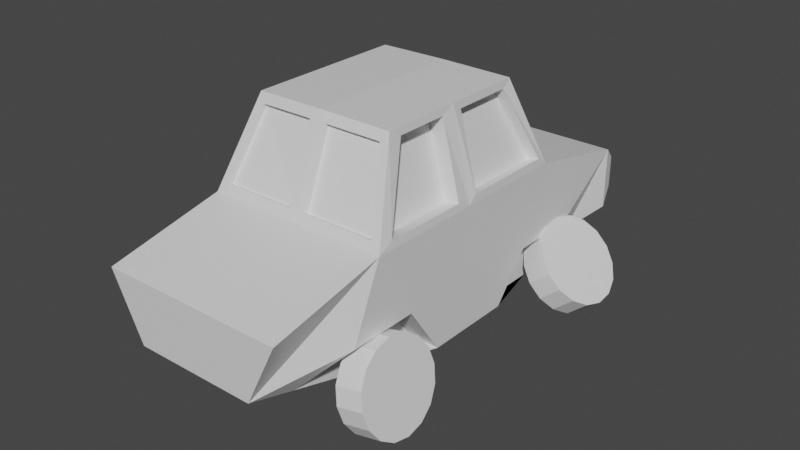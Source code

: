 # Source: Car.blend  (saved by Blender 2.82.7; exported with 4.5.12 LTS)
import bpy
from mathutils import Matrix  # noqa: F401  (used for matrix-valued properties, if any)

bpy.ops.wm.read_factory_settings(use_empty=True)
scene = bpy.context.scene
scene.name = 'Scene'

# ---- collections
col_collection = bpy.data.collections.new('Collection'); scene.collection.children.link(col_collection)

# ---- materials (node trees are filled in below, after node groups)
mat_material = bpy.data.materials.new('Material')
mat_material.alpha_threshold = 0.0
mat_material.use_transparent_shadow = False
mat_material.line_color = (0.0, 0.0, 0.0, 1.0)

# ---- material node trees
mat_material.use_nodes = True; mat_material.node_tree.nodes.clear()
_N = mat_material.node_tree.nodes; _L = mat_material.node_tree.links
n0 = _N.new('ShaderNodeOutputMaterial'); n0.name = 'Material Output'; n0.location = (300, 300)
n1 = _N.new('ShaderNodeBsdfPrincipled'); n1.name = 'Principled BSDF'; n1.location = (10, 300)
n1.distribution = 'GGX'
n1.subsurface_method = 'BURLEY'
n1.inputs[2].default_value = 0.4
n1.inputs[3].default_value = 1.45
n1.inputs[27].default_value = (0.0, 0.0, 0.0, 1.0)
n1.inputs[28].default_value = 1.0
_L.new(n1.outputs[0], n0.inputs[0])
n0.is_active_output = True

# ---- world
world_world = bpy.data.worlds.new('World'); scene.world = world_world
world_world.use_nodes = True; world_world.node_tree.nodes.clear()
_N = world_world.node_tree.nodes; _L = world_world.node_tree.links
n0 = _N.new('ShaderNodeOutputWorld'); n0.name = 'World Output'; n0.location = (300, 300)
n1 = _N.new('ShaderNodeBackground'); n1.name = 'Background'; n1.location = (10, 300)
n1.inputs[0].default_value = (0.05088, 0.05088, 0.05088, 1.0)
_L.new(n1.outputs[0], n0.inputs[0])
n0.is_active_output = True
world_world.color = (0.05088, 0.05088, 0.05088)
world_world.use_sun_shadow = False
world_world.sun_shadow_jitter_overblur = 0.0

# ---- meshes
me_cube = bpy.data.meshes.new('Cube')
me_cube.from_pydata([(1.519, 1.0, 0.5898), (1.519, 1.0, -0.4407), (1.519, -1.0, 0.5898), (1.009, -1.0, -0.4407), (0.0, 1.0, 0.5898), (0.0, 1.0, -0.4407), (0.0, -1.0, 0.5898), (0.0, -1.0, -0.4407), (0.0, 0.5, -1.0), (0.0, 0.0, -1.0), (0.0, -0.5, -1.0), (1.509, 0.4523, 1.128), (1.505, -0.06051, 1.117), (1.505, -0.4319, 1.117), (0.1429, -0.4833, 1.149), (0.0, 0.0, 1.0), (0.1497, 0.4851, 1.149), (1.009, -0.5, -1.0), (1.519, 0.0, -1.0), (1.27, 0.5, -1.0), (1.175, 0.3172, 2.296), (1.179, -0.0514, 2.307), (1.179, -0.2821, 2.307), (0.143, -0.3622, 2.299), (0.0, 1.143e-09, 2.452), (0.1497, 0.3626, 2.299), (1.509, 0.04358, 1.128), (1.338, -0.4838, 1.149), (1.056, -0.3539, 2.278), (1.175, 0.05293, 2.296), (1.251, -0.06051, 1.048), (1.251, -0.4319, 1.048), (0.9258, -0.2821, 2.238), (0.9258, -0.0514, 2.238), (1.328, 0.4842, 1.149), (1.519, 0.0, 1.0), (1.046, 0.3712, 2.278), (1.164, 0.009938, 2.424), (1.332, 0.4523, 1.078), (1.332, 0.04358, 1.078), (0.9975, 0.3172, 2.245), (0.9975, 0.05293, 2.245), (0.0, 0.5, 1.0), (1.519, 0.5, 1.0), (0.0, 0.3465, 2.452), (1.164, 0.3565, 2.424), (0.1515, 0.4387, 1.08), (1.33, 0.4378, 1.079), (0.1515, 0.3163, 2.229), (1.048, 0.3249, 2.209), (1.47, 1.058, -0.1489), (0.0, 1.058, -0.1489), (1.47, 1.058, 0.3747), (0.0, 1.058, 0.3747), (1.519, -0.5, -0.1485), (1.519, -0.1752, -1.0), (1.009, -0.7928, -0.6725), (1.519, -0.33, -0.1456), (1.519, -0.6332, -0.1508), (1.519, 0.5, -0.2557), (1.519, 0.215, -1.0), (1.27, 0.8068, -0.6568), (1.519, 0.6756, -0.2467), (1.519, 0.3752, -0.2621), (1.008, -0.7928, -0.6725), (1.008, -0.5, -1.0), (1.008, -0.1752, -1.0), (1.008, -0.5, -0.1485), (1.008, -0.33, -0.1456), (1.008, -0.6332, -0.1508), (1.519, 0.215, -1.0), (1.27, 0.5, -1.0), (1.519, 0.5, -0.2557), (1.519, 0.3752, -0.2621), (1.271, 0.5, -0.2557), (1.271, 0.5, -1.0), (1.271, 0.8068, -0.6568), (1.271, 0.6756, -0.2467), (1.271, 0.215, -1.0), (1.271, 0.5, -1.0), (1.271, 0.5, -0.2557), (1.271, 0.3752, -0.2621), (1.519, -0.5, 1.0), (1.164, -0.3366, 2.424), (0.0, -0.5, 1.0), (0.0, -0.3465, 2.452), (1.336, -0.4659, 1.121), (1.055, -0.3359, 2.249), (0.1417, -0.4653, 1.12), (0.1417, -0.3443, 2.27)], [], [(82, 84, 6, 2), (3, 2, 6, 7), (8, 42, 4, 5), (10, 17, 56, 3, 7), (67, 69, 64, 65, 66, 68), (0, 1, 50, 52), (1, 0, 43, 59, 62, 61), (18, 35, 82, 54, 57, 55), (5, 1, 61, 19, 8), (8, 19, 60, 18, 9), (9, 18, 55, 17, 10), (7, 6, 84, 10), (10, 84, 15, 9), (9, 15, 42, 8), (0, 4, 42, 43), (25, 36, 49, 48), (28, 23, 89, 87), (45, 44, 24, 37), (37, 24, 85, 83), (42, 15, 24, 44), (11, 20, 40, 38), (15, 84, 85, 24), (13, 12, 30, 31), (12, 13, 82, 35), (13, 22, 83, 82), (22, 21, 37, 83), (21, 12, 35, 37), (31, 30, 33, 32), (12, 21, 33, 30), (22, 13, 31, 32), (21, 22, 32, 33), (11, 26, 35, 43), (29, 20, 45, 37), (20, 11, 43, 45), (26, 29, 37, 35), (39, 38, 40, 41), (26, 11, 38, 39), (29, 26, 39, 41), (20, 29, 41, 40), (16, 34, 43, 42), (36, 25, 44, 45), (25, 16, 42, 44), (34, 36, 45, 43), (47, 46, 48, 49), (16, 25, 48, 46), (34, 16, 46, 47), (36, 34, 47, 49), (51, 53, 52, 50), (5, 4, 53, 51), (1, 5, 51, 50), (4, 0, 52, 53), (55, 57, 68, 66), (56, 58, 54, 82, 2, 3), (60, 63, 59, 43, 35, 18), (54, 58, 69, 67), (58, 56, 64, 69), (57, 54, 67, 68), (62, 59, 74, 77), (59, 63, 73, 72), (60, 19, 71, 70), (63, 60, 70, 73), (76, 77, 74, 75), (79, 80, 81, 78), (73, 70, 78, 81), (70, 71, 79, 78), (61, 62, 77, 76), (19, 61, 76, 75), (72, 73, 81, 80), (28, 27, 82, 83), (27, 14, 84, 82), (23, 28, 83, 85), (14, 23, 85, 84), (88, 86, 87, 89), (27, 28, 87, 86), (23, 14, 88, 89), (14, 27, 86, 88)])
_uv = me_cube.uv_layers.new(name='UVMap')
_uv.uv.foreach_set('vector', [0.625, 0.6875, 0.875, 0.6875, 0.875, 0.75, 0.625, 0.75, 0.375, 0.75, 0.625, 0.75, 0.625, 1.0, 0.375, 1.0, 0.375, 0.1875, 0.625, 0.1875, 0.625, 0.25, 0.375, 0.25, 0.125, 0.6875, 0.375, 0.6875, 0.375, 0.7241, 0.375, 0.75, 0.125, 0.75, 0.4814, 0.6875, 0.4729, 0.7042, 0.375, 0.7241, 0.375, 0.6875, 0.375, 0.6469, 0.4818, 0.6663, 0.625, 0.5, 0.375, 0.5, 0.375, 0.5, 0.625, 0.5, 0.375, 0.5, 0.625, 0.5, 0.625, 0.5625, 0.468, 0.5625, 0.4549, 0.5406, 0.375, 0.5241, 0.375, 0.625, 0.625, 0.625, 0.625, 0.6875, 0.4814, 0.6875, 0.4818, 0.6663, 0.375, 0.6469, 0.125, 0.5, 0.375, 0.5, 0.375, 0.5241, 0.375, 0.5625, 0.125, 0.5625, 0.125, 0.5625, 0.375, 0.5625, 0.375, 0.5981, 0.375, 0.625, 0.125, 0.625, 0.125, 0.625, 0.375, 0.625, 0.375, 0.6469, 0.375, 0.6875, 0.125, 0.6875, 0.375, 0.0, 0.625, 0.0, 0.625, 0.0625, 0.375, 0.0625, 0.375, 0.0625, 0.625, 0.0625, 0.625, 0.125, 0.375, 0.125, 0.375, 0.125, 0.625, 0.125, 0.625, 0.1875, 0.375, 0.1875, 0.625, 0.5, 0.875, 0.5, 0.875, 0.5625, 0.625, 0.5625, 0.8445, 0.5625, 0.656, 0.5625, 0.656, 0.5625, 0.8445, 0.5625, 0.637, 0.6875, 0.8632, 0.6875, 0.8632, 0.6875, 0.637, 0.6875, 0.625, 0.5625, 0.875, 0.5625, 0.875, 0.625, 0.625, 0.625, 0.625, 0.625, 0.875, 0.625, 0.875, 0.6875, 0.625, 0.6875, 0.625, 0.1875, 0.625, 0.125, 0.625, 0.125, 0.625, 0.1875, 0.625, 0.5681, 0.625, 0.5701, 0.625, 0.5701, 0.625, 0.5681, 0.625, 0.125, 0.625, 0.0625, 0.625, 0.0625, 0.625, 0.125, 0.625, 0.6796, 0.625, 0.6329, 0.625, 0.6329, 0.625, 0.6796, 0.625, 0.6329, 0.625, 0.6796, 0.625, 0.6875, 0.625, 0.625, 0.625, 0.6796, 0.625, 0.6768, 0.625, 0.6875, 0.625, 0.6875, 0.625, 0.6768, 0.625, 0.6356, 0.625, 0.625, 0.625, 0.6875, 0.625, 0.6356, 0.625, 0.6329, 0.625, 0.625, 0.625, 0.625, 0.625, 0.6796, 0.625, 0.6329, 0.625, 0.6356, 0.625, 0.6768, 0.625, 0.6329, 0.625, 0.6356, 0.625, 0.6356, 0.625, 0.6329, 0.625, 0.6768, 0.625, 0.6796, 0.625, 0.6796, 0.625, 0.6768, 0.625, 0.6356, 0.625, 0.6768, 0.625, 0.6768, 0.625, 0.6356, 0.625, 0.5681, 0.625, 0.6194, 0.625, 0.625, 0.625, 0.5625, 0.625, 0.6174, 0.625, 0.5701, 0.625, 0.5625, 0.625, 0.625, 0.625, 0.5701, 0.625, 0.5681, 0.625, 0.5625, 0.625, 0.5625, 0.625, 0.6194, 0.625, 0.6174, 0.625, 0.625, 0.625, 0.625, 0.625, 0.6194, 0.625, 0.5681, 0.625, 0.5701, 0.625, 0.6174, 0.625, 0.6194, 0.625, 0.5681, 0.625, 0.5681, 0.625, 0.6194, 0.625, 0.6174, 0.625, 0.6194, 0.625, 0.6194, 0.625, 0.6174, 0.625, 0.5701, 0.625, 0.6174, 0.625, 0.6174, 0.625, 0.5701, 0.8489, 0.5625, 0.6514, 0.5625, 0.625, 0.5625, 0.875, 0.5625, 0.656, 0.5625, 0.8445, 0.5625, 0.875, 0.5625, 0.625, 0.5625, 0.8445, 0.5625, 0.8489, 0.5625, 0.875, 0.5625, 0.875, 0.5625, 0.6514, 0.5625, 0.656, 0.5625, 0.625, 0.5625, 0.625, 0.5625, 0.6514, 0.5625, 0.8489, 0.5625, 0.8445, 0.5625, 0.656, 0.5625, 0.8489, 0.5625, 0.8445, 0.5625, 0.8445, 0.5625, 0.8489, 0.5625, 0.6514, 0.5625, 0.8489, 0.5625, 0.8489, 0.5625, 0.6514, 0.5625, 0.656, 0.5625, 0.6514, 0.5625, 0.6514, 0.5625, 0.656, 0.5625, 0.375, 0.25, 0.625, 0.25, 0.625, 0.5, 0.375, 0.5, 0.375, 0.25, 0.625, 0.25, 0.625, 0.25, 0.375, 0.25, 0.375, 0.5, 0.125, 0.5, 0.125, 0.5, 0.375, 0.5, 0.875, 0.5, 0.625, 0.5, 0.625, 0.5, 0.875, 0.5, 0.375, 0.6469, 0.4818, 0.6663, 0.4818, 0.6663, 0.375, 0.6469, 0.375, 0.7241, 0.4729, 0.7042, 0.4814, 0.6875, 0.625, 0.6875, 0.625, 0.75, 0.375, 0.75, 0.375, 0.5981, 0.4672, 0.5781, 0.468, 0.5625, 0.625, 0.5625, 0.625, 0.625, 0.375, 0.625, 0.4814, 0.6875, 0.4729, 0.7042, 0.4729, 0.7042, 0.4814, 0.6875, 0.4729, 0.7042, 0.375, 0.7241, 0.375, 0.7241, 0.4729, 0.7042, 0.4818, 0.6663, 0.4814, 0.6875, 0.4814, 0.6875, 0.4818, 0.6663, 0.4549, 0.5406, 0.468, 0.5625, 0.468, 0.5625, 0.4549, 0.5406, 0.468, 0.5625, 0.4672, 0.5781, 0.4672, 0.5781, 0.468, 0.5625, 0.375, 0.5981, 0.375, 0.5625, 0.375, 0.5625, 0.375, 0.5981, 0.4672, 0.5781, 0.375, 0.5981, 0.375, 0.5981, 0.4672, 0.5781, 0.375, 0.5241, 0.4549, 0.5406, 0.468, 0.5625, 0.375, 0.5625, 0.375, 0.5625, 0.468, 0.5625, 0.4672, 0.5781, 0.375, 0.5981, 0.4672, 0.5781, 0.375, 0.5981, 0.375, 0.5981, 0.4672, 0.5781, 0.375, 0.5981, 0.375, 0.5625, 0.375, 0.5625, 0.375, 0.5981, 0.375, 0.5241, 0.4549, 0.5406, 0.4549, 0.5406, 0.375, 0.5241, 0.375, 0.5625, 0.375, 0.5241, 0.375, 0.5241, 0.375, 0.5625, 0.468, 0.5625, 0.4672, 0.5781, 0.4672, 0.5781, 0.468, 0.5625, 0.637, 0.6875, 0.6351, 0.6875, 0.625, 0.6875, 0.625, 0.6875, 0.6351, 0.6875, 0.865, 0.6875, 0.875, 0.6875, 0.625, 0.6875, 0.8632, 0.6875, 0.637, 0.6875, 0.625, 0.6875, 0.875, 0.6875, 0.865, 0.6875, 0.8632, 0.6875, 0.875, 0.6875, 0.875, 0.6875, 0.865, 0.6875, 0.6351, 0.6875, 0.637, 0.6875, 0.8632, 0.6875, 0.6351, 0.6875, 0.637, 0.6875, 0.637, 0.6875, 0.6351, 0.6875, 0.8632, 0.6875, 0.865, 0.6875, 0.865, 0.6875, 0.8632, 0.6875, 0.865, 0.6875, 0.6351, 0.6875, 0.6351, 0.6875, 0.865, 0.6875])
me_cube.materials.append(mat_material)
me_cube.use_remesh_preserve_volume = False
me_cube.use_remesh_preserve_attributes = False
me_cube.use_mirror_vertex_groups = False
me_cube.update()
me_cylinder = bpy.data.meshes.new('Cylinder')
me_cylinder.from_pydata([(0.0, 1.04, -0.32), (0.0, 1.04, 0.32), (0.398, 0.9608, -0.32), (0.398, 0.9608, 0.32), (0.7354, 0.7354, -0.32), (0.7354, 0.7354, 0.32), (0.9608, 0.398, -0.32), (0.9608, 0.398, 0.32), (1.04, -4.546e-08, -0.32), (1.04, -4.546e-08, 0.32), (0.9608, -0.398, -0.32), (0.9608, -0.398, 0.32), (0.7354, -0.7354, -0.32), (0.7354, -0.7354, 0.32), (0.398, -0.9608, -0.32), (0.398, -0.9608, 0.32), (1.57e-07, -1.04, -0.32), (1.57e-07, -1.04, 0.32), (-0.398, -0.9608, -0.32), (-0.398, -0.9608, 0.32), (-0.7354, -0.7354, -0.32), (-0.7354, -0.7354, 0.32), (-0.9608, -0.398, -0.32), (-0.9608, -0.398, 0.32), (-1.04, 1.24e-08, -0.32), (-1.04, 1.24e-08, 0.32), (-0.9608, 0.398, -0.32), (-0.9608, 0.398, 0.32), (-0.7354, 0.7354, -0.32), (-0.7354, 0.7354, 0.32), (-0.398, 0.9608, -0.32), (-0.398, 0.9608, 0.32)], [], [(0, 1, 3, 2), (2, 3, 5, 4), (4, 5, 7, 6), (6, 7, 9, 8), (8, 9, 11, 10), (10, 11, 13, 12), (12, 13, 15, 14), (14, 15, 17, 16), (16, 17, 19, 18), (18, 19, 21, 20), (20, 21, 23, 22), (22, 23, 25, 24), (24, 25, 27, 26), (26, 27, 29, 28), (3, 1, 31, 29, 27, 25, 23, 21, 19, 17, 15, 13, 11, 9, 7, 5), (28, 29, 31, 30), (30, 31, 1, 0), (0, 2, 4, 6, 8, 10, 12, 14, 16, 18, 20, 22, 24, 26, 28, 30)])
_uv = me_cylinder.uv_layers.new(name='UVMap')
_uv.uv.foreach_set('vector', [1.0, 0.5, 1.0, 1.0, 0.9375, 1.0, 0.9375, 0.5, 0.9375, 0.5, 0.9375, 1.0, 0.875, 1.0, 0.875, 0.5, 0.875, 0.5, 0.875, 1.0, 0.8125, 1.0, 0.8125, 0.5, 0.8125, 0.5, 0.8125, 1.0, 0.75, 1.0, 0.75, 0.5, 0.75, 0.5, 0.75, 1.0, 0.6875, 1.0, 0.6875, 0.5, 0.6875, 0.5, 0.6875, 1.0, 0.625, 1.0, 0.625, 0.5, 0.625, 0.5, 0.625, 1.0, 0.5625, 1.0, 0.5625, 0.5, 0.5625, 0.5, 0.5625, 1.0, 0.5, 1.0, 0.5, 0.5, 0.5, 0.5, 0.5, 1.0, 0.4375, 1.0, 0.4375, 0.5, 0.4375, 0.5, 0.4375, 1.0, 0.375, 1.0, 0.375, 0.5, 0.375, 0.5, 0.375, 1.0, 0.3125, 1.0, 0.3125, 0.5, 0.3125, 0.5, 0.3125, 1.0, 0.25, 1.0, 0.25, 0.5, 0.25, 0.5, 0.25, 1.0, 0.1875, 1.0, 0.1875, 0.5, 0.1875, 0.5, 0.1875, 1.0, 0.125, 1.0, 0.125, 0.5, 0.3418, 0.4717, 0.25, 0.49, 0.1582, 0.4717, 0.08029, 0.4197, 0.02827, 0.3418, 0.01, 0.25, 0.02827, 0.1582, 0.08029, 0.08029, 0.1582, 0.02827, 0.25, 0.01, 0.3418, 0.02827, 0.4197, 0.08029, 0.4717, 0.1582, 0.49, 0.25, 0.4717, 0.3418, 0.4197, 0.4197, 0.125, 0.5, 0.125, 1.0, 0.0625, 1.0, 0.0625, 0.5, 0.0625, 0.5, 0.0625, 1.0, 0.0, 1.0, 0.0, 0.5, 0.75, 0.49, 0.8418, 0.4717, 0.9197, 0.4197, 0.9717, 0.3418, 0.99, 0.25, 0.9717, 0.1582, 0.9197, 0.08029, 0.8418, 0.02827, 0.75, 0.01, 0.6582, 0.02827, 0.5803, 0.08029, 0.5283, 0.1582, 0.51, 0.25, 0.5283, 0.3418, 0.5803, 0.4197, 0.6582, 0.4717])
me_cylinder.use_remesh_fix_poles = True
me_cylinder.use_remesh_preserve_attributes = False
me_cylinder.use_mirror_vertex_groups = False
me_cylinder.update()
me_cylinder_001 = bpy.data.meshes.new('Cylinder.001')
me_cylinder_001.from_pydata([(0.0, 1.04, -0.32), (0.0, 1.04, 0.32), (0.398, 0.9608, -0.32), (0.398, 0.9608, 0.32), (0.7354, 0.7354, -0.32), (0.7354, 0.7354, 0.32), (0.9608, 0.398, -0.32), (0.9608, 0.398, 0.32), (1.04, -4.546e-08, -0.32), (1.04, -4.546e-08, 0.32), (0.9608, -0.398, -0.32), (0.9608, -0.398, 0.32), (0.7354, -0.7354, -0.32), (0.7354, -0.7354, 0.32), (0.398, -0.9608, -0.32), (0.398, -0.9608, 0.32), (1.57e-07, -1.04, -0.32), (1.57e-07, -1.04, 0.32), (-0.398, -0.9608, -0.32), (-0.398, -0.9608, 0.32), (-0.7354, -0.7354, -0.32), (-0.7354, -0.7354, 0.32), (-0.9608, -0.398, -0.32), (-0.9608, -0.398, 0.32), (-1.04, 1.24e-08, -0.32), (-1.04, 1.24e-08, 0.32), (-0.9608, 0.398, -0.32), (-0.9608, 0.398, 0.32), (-0.7354, 0.7354, -0.32), (-0.7354, 0.7354, 0.32), (-0.398, 0.9608, -0.32), (-0.398, 0.9608, 0.32)], [], [(0, 1, 3, 2), (2, 3, 5, 4), (4, 5, 7, 6), (6, 7, 9, 8), (8, 9, 11, 10), (10, 11, 13, 12), (12, 13, 15, 14), (14, 15, 17, 16), (16, 17, 19, 18), (18, 19, 21, 20), (20, 21, 23, 22), (22, 23, 25, 24), (24, 25, 27, 26), (26, 27, 29, 28), (3, 1, 31, 29, 27, 25, 23, 21, 19, 17, 15, 13, 11, 9, 7, 5), (28, 29, 31, 30), (30, 31, 1, 0), (0, 2, 4, 6, 8, 10, 12, 14, 16, 18, 20, 22, 24, 26, 28, 30)])
_uv = me_cylinder_001.uv_layers.new(name='UVMap')
_uv.uv.foreach_set('vector', [1.0, 0.5, 1.0, 1.0, 0.9375, 1.0, 0.9375, 0.5, 0.9375, 0.5, 0.9375, 1.0, 0.875, 1.0, 0.875, 0.5, 0.875, 0.5, 0.875, 1.0, 0.8125, 1.0, 0.8125, 0.5, 0.8125, 0.5, 0.8125, 1.0, 0.75, 1.0, 0.75, 0.5, 0.75, 0.5, 0.75, 1.0, 0.6875, 1.0, 0.6875, 0.5, 0.6875, 0.5, 0.6875, 1.0, 0.625, 1.0, 0.625, 0.5, 0.625, 0.5, 0.625, 1.0, 0.5625, 1.0, 0.5625, 0.5, 0.5625, 0.5, 0.5625, 1.0, 0.5, 1.0, 0.5, 0.5, 0.5, 0.5, 0.5, 1.0, 0.4375, 1.0, 0.4375, 0.5, 0.4375, 0.5, 0.4375, 1.0, 0.375, 1.0, 0.375, 0.5, 0.375, 0.5, 0.375, 1.0, 0.3125, 1.0, 0.3125, 0.5, 0.3125, 0.5, 0.3125, 1.0, 0.25, 1.0, 0.25, 0.5, 0.25, 0.5, 0.25, 1.0, 0.1875, 1.0, 0.1875, 0.5, 0.1875, 0.5, 0.1875, 1.0, 0.125, 1.0, 0.125, 0.5, 0.3418, 0.4717, 0.25, 0.49, 0.1582, 0.4717, 0.08029, 0.4197, 0.02827, 0.3418, 0.01, 0.25, 0.02827, 0.1582, 0.08029, 0.08029, 0.1582, 0.02827, 0.25, 0.01, 0.3418, 0.02827, 0.4197, 0.08029, 0.4717, 0.1582, 0.49, 0.25, 0.4717, 0.3418, 0.4197, 0.4197, 0.125, 0.5, 0.125, 1.0, 0.0625, 1.0, 0.0625, 0.5, 0.0625, 0.5, 0.0625, 1.0, 0.0, 1.0, 0.0, 0.5, 0.75, 0.49, 0.8418, 0.4717, 0.9197, 0.4197, 0.9717, 0.3418, 0.99, 0.25, 0.9717, 0.1582, 0.9197, 0.08029, 0.8418, 0.02827, 0.75, 0.01, 0.6582, 0.02827, 0.5803, 0.08029, 0.5283, 0.1582, 0.51, 0.25, 0.5283, 0.3418, 0.5803, 0.4197, 0.6582, 0.4717])
me_cylinder_001.use_remesh_fix_poles = True
me_cylinder_001.use_remesh_preserve_attributes = False
me_cylinder_001.use_mirror_vertex_groups = False
me_cylinder_001.update()
me_cylinder_002 = bpy.data.meshes.new('Cylinder.002')
me_cylinder_002.from_pydata([(0.0, 1.04, -0.32), (0.0, 1.04, 0.32), (0.398, 0.9608, -0.32), (0.398, 0.9608, 0.32), (0.7354, 0.7354, -0.32), (0.7354, 0.7354, 0.32), (0.9608, 0.398, -0.32), (0.9608, 0.398, 0.32), (1.04, -4.546e-08, -0.32), (1.04, -4.546e-08, 0.32), (0.9608, -0.398, -0.32), (0.9608, -0.398, 0.32), (0.7354, -0.7354, -0.32), (0.7354, -0.7354, 0.32), (0.398, -0.9608, -0.32), (0.398, -0.9608, 0.32), (1.57e-07, -1.04, -0.32), (1.57e-07, -1.04, 0.32), (-0.398, -0.9608, -0.32), (-0.398, -0.9608, 0.32), (-0.7354, -0.7354, -0.32), (-0.7354, -0.7354, 0.32), (-0.9608, -0.398, -0.32), (-0.9608, -0.398, 0.32), (-1.04, 1.24e-08, -0.32), (-1.04, 1.24e-08, 0.32), (-0.9608, 0.398, -0.32), (-0.9608, 0.398, 0.32), (-0.7354, 0.7354, -0.32), (-0.7354, 0.7354, 0.32), (-0.398, 0.9608, -0.32), (-0.398, 0.9608, 0.32)], [], [(0, 1, 3, 2), (2, 3, 5, 4), (4, 5, 7, 6), (6, 7, 9, 8), (8, 9, 11, 10), (10, 11, 13, 12), (12, 13, 15, 14), (14, 15, 17, 16), (16, 17, 19, 18), (18, 19, 21, 20), (20, 21, 23, 22), (22, 23, 25, 24), (24, 25, 27, 26), (26, 27, 29, 28), (3, 1, 31, 29, 27, 25, 23, 21, 19, 17, 15, 13, 11, 9, 7, 5), (28, 29, 31, 30), (30, 31, 1, 0), (0, 2, 4, 6, 8, 10, 12, 14, 16, 18, 20, 22, 24, 26, 28, 30)])
_uv = me_cylinder_002.uv_layers.new(name='UVMap')
_uv.uv.foreach_set('vector', [1.0, 0.5, 1.0, 1.0, 0.9375, 1.0, 0.9375, 0.5, 0.9375, 0.5, 0.9375, 1.0, 0.875, 1.0, 0.875, 0.5, 0.875, 0.5, 0.875, 1.0, 0.8125, 1.0, 0.8125, 0.5, 0.8125, 0.5, 0.8125, 1.0, 0.75, 1.0, 0.75, 0.5, 0.75, 0.5, 0.75, 1.0, 0.6875, 1.0, 0.6875, 0.5, 0.6875, 0.5, 0.6875, 1.0, 0.625, 1.0, 0.625, 0.5, 0.625, 0.5, 0.625, 1.0, 0.5625, 1.0, 0.5625, 0.5, 0.5625, 0.5, 0.5625, 1.0, 0.5, 1.0, 0.5, 0.5, 0.5, 0.5, 0.5, 1.0, 0.4375, 1.0, 0.4375, 0.5, 0.4375, 0.5, 0.4375, 1.0, 0.375, 1.0, 0.375, 0.5, 0.375, 0.5, 0.375, 1.0, 0.3125, 1.0, 0.3125, 0.5, 0.3125, 0.5, 0.3125, 1.0, 0.25, 1.0, 0.25, 0.5, 0.25, 0.5, 0.25, 1.0, 0.1875, 1.0, 0.1875, 0.5, 0.1875, 0.5, 0.1875, 1.0, 0.125, 1.0, 0.125, 0.5, 0.3418, 0.4717, 0.25, 0.49, 0.1582, 0.4717, 0.08029, 0.4197, 0.02827, 0.3418, 0.01, 0.25, 0.02827, 0.1582, 0.08029, 0.08029, 0.1582, 0.02827, 0.25, 0.01, 0.3418, 0.02827, 0.4197, 0.08029, 0.4717, 0.1582, 0.49, 0.25, 0.4717, 0.3418, 0.4197, 0.4197, 0.125, 0.5, 0.125, 1.0, 0.0625, 1.0, 0.0625, 0.5, 0.0625, 0.5, 0.0625, 1.0, 0.0, 1.0, 0.0, 0.5, 0.75, 0.49, 0.8418, 0.4717, 0.9197, 0.4197, 0.9717, 0.3418, 0.99, 0.25, 0.9717, 0.1582, 0.9197, 0.08029, 0.8418, 0.02827, 0.75, 0.01, 0.6582, 0.02827, 0.5803, 0.08029, 0.5283, 0.1582, 0.51, 0.25, 0.5283, 0.3418, 0.5803, 0.4197, 0.6582, 0.4717])
me_cylinder_002.use_remesh_fix_poles = True
me_cylinder_002.use_remesh_preserve_attributes = False
me_cylinder_002.use_mirror_vertex_groups = False
me_cylinder_002.update()
me_cylinder_003 = bpy.data.meshes.new('Cylinder.003')
me_cylinder_003.from_pydata([(0.0, 1.04, -0.32), (0.0, 1.04, 0.32), (0.398, 0.9608, -0.32), (0.398, 0.9608, 0.32), (0.7354, 0.7354, -0.32), (0.7354, 0.7354, 0.32), (0.9608, 0.398, -0.32), (0.9608, 0.398, 0.32), (1.04, -4.546e-08, -0.32), (1.04, -4.546e-08, 0.32), (0.9608, -0.398, -0.32), (0.9608, -0.398, 0.32), (0.7354, -0.7354, -0.32), (0.7354, -0.7354, 0.32), (0.398, -0.9608, -0.32), (0.398, -0.9608, 0.32), (1.57e-07, -1.04, -0.32), (1.57e-07, -1.04, 0.32), (-0.398, -0.9608, -0.32), (-0.398, -0.9608, 0.32), (-0.7354, -0.7354, -0.32), (-0.7354, -0.7354, 0.32), (-0.9608, -0.398, -0.32), (-0.9608, -0.398, 0.32), (-1.04, 1.24e-08, -0.32), (-1.04, 1.24e-08, 0.32), (-0.9608, 0.398, -0.32), (-0.9608, 0.398, 0.32), (-0.7354, 0.7354, -0.32), (-0.7354, 0.7354, 0.32), (-0.398, 0.9608, -0.32), (-0.398, 0.9608, 0.32)], [], [(0, 1, 3, 2), (2, 3, 5, 4), (4, 5, 7, 6), (6, 7, 9, 8), (8, 9, 11, 10), (10, 11, 13, 12), (12, 13, 15, 14), (14, 15, 17, 16), (16, 17, 19, 18), (18, 19, 21, 20), (20, 21, 23, 22), (22, 23, 25, 24), (24, 25, 27, 26), (26, 27, 29, 28), (3, 1, 31, 29, 27, 25, 23, 21, 19, 17, 15, 13, 11, 9, 7, 5), (28, 29, 31, 30), (30, 31, 1, 0), (0, 2, 4, 6, 8, 10, 12, 14, 16, 18, 20, 22, 24, 26, 28, 30)])
_uv = me_cylinder_003.uv_layers.new(name='UVMap')
_uv.uv.foreach_set('vector', [1.0, 0.5, 1.0, 1.0, 0.9375, 1.0, 0.9375, 0.5, 0.9375, 0.5, 0.9375, 1.0, 0.875, 1.0, 0.875, 0.5, 0.875, 0.5, 0.875, 1.0, 0.8125, 1.0, 0.8125, 0.5, 0.8125, 0.5, 0.8125, 1.0, 0.75, 1.0, 0.75, 0.5, 0.75, 0.5, 0.75, 1.0, 0.6875, 1.0, 0.6875, 0.5, 0.6875, 0.5, 0.6875, 1.0, 0.625, 1.0, 0.625, 0.5, 0.625, 0.5, 0.625, 1.0, 0.5625, 1.0, 0.5625, 0.5, 0.5625, 0.5, 0.5625, 1.0, 0.5, 1.0, 0.5, 0.5, 0.5, 0.5, 0.5, 1.0, 0.4375, 1.0, 0.4375, 0.5, 0.4375, 0.5, 0.4375, 1.0, 0.375, 1.0, 0.375, 0.5, 0.375, 0.5, 0.375, 1.0, 0.3125, 1.0, 0.3125, 0.5, 0.3125, 0.5, 0.3125, 1.0, 0.25, 1.0, 0.25, 0.5, 0.25, 0.5, 0.25, 1.0, 0.1875, 1.0, 0.1875, 0.5, 0.1875, 0.5, 0.1875, 1.0, 0.125, 1.0, 0.125, 0.5, 0.3418, 0.4717, 0.25, 0.49, 0.1582, 0.4717, 0.08029, 0.4197, 0.02827, 0.3418, 0.01, 0.25, 0.02827, 0.1582, 0.08029, 0.08029, 0.1582, 0.02827, 0.25, 0.01, 0.3418, 0.02827, 0.4197, 0.08029, 0.4717, 0.1582, 0.49, 0.25, 0.4717, 0.3418, 0.4197, 0.4197, 0.125, 0.5, 0.125, 1.0, 0.0625, 1.0, 0.0625, 0.5, 0.0625, 0.5, 0.0625, 1.0, 0.0, 1.0, 0.0, 0.5, 0.75, 0.49, 0.8418, 0.4717, 0.9197, 0.4197, 0.9717, 0.3418, 0.99, 0.25, 0.9717, 0.1582, 0.9197, 0.08029, 0.8418, 0.02827, 0.75, 0.01, 0.6582, 0.02827, 0.5803, 0.08029, 0.5283, 0.1582, 0.51, 0.25, 0.5283, 0.3418, 0.5803, 0.4197, 0.6582, 0.4717])
me_cylinder_003.use_remesh_fix_poles = True
me_cylinder_003.use_remesh_preserve_attributes = False
me_cylinder_003.use_mirror_vertex_groups = False
me_cylinder_003.update()

# ---- objects
ob_car = bpy.data.objects.new('Car', me_cube)
ob_cylinder = bpy.data.objects.new('Cylinder', me_cylinder)
ob_cylinder_001 = bpy.data.objects.new('Cylinder.001', me_cylinder_001)
ob_cylinder_002 = bpy.data.objects.new('Cylinder.002', me_cylinder_002)
ob_cylinder_003 = bpy.data.objects.new('Cylinder.003', me_cylinder_003)

# ---- transforms, parenting, visibility, modifiers, constraints
ob_car.location = (2.446e-16, 0.1469, 1.102)
ob_car.scale = (1.0, 3.817, 1.0)
ob_car.lock_rotations_4d = False
ob_car.empty_display_type = 'ARROWS'
ob_car.lineart.crease_threshold = 0.0
_m = ob_car.modifiers.new('Mirror', 'MIRROR')
_m.use_bisect_flip_axis = (True, False, False)
_m.use_clip = True
ob_cylinder.location = (1.65, -1.79, 0.2195)
ob_cylinder.rotation_euler = (0.0, 1.347, 0.0)
ob_cylinder.scale = (0.7147, 0.7147, 0.7147)
ob_cylinder.lineart.crease_threshold = 0.0
ob_cylinder_001.location = (1.833, 2.442, 0.3105)
ob_cylinder_001.rotation_euler = (-0.06889, 0.8697, -0.1495)
ob_cylinder_001.scale = (0.7147, 0.7147, 0.7147)
ob_cylinder_001.lineart.crease_threshold = 0.0
ob_cylinder_002.location = (-1.645, 2.158, 0.122)
ob_cylinder_002.rotation_euler = (1.522, -0.5547, -1.19)
ob_cylinder_002.scale = (0.7147, 0.7147, 0.7147)
ob_cylinder_002.lineart.crease_threshold = 0.0
ob_cylinder_003.location = (-1.382, -1.645, 0.1579)
ob_cylinder_003.rotation_euler = (1.522, -0.5547, -1.586)
ob_cylinder_003.scale = (0.7147, 0.7147, 0.7147)
ob_cylinder_003.lineart.crease_threshold = 0.0

# ---- collection membership
col_collection.objects.link(ob_car)
col_collection.objects.link(ob_cylinder)
col_collection.objects.link(ob_cylinder_001)
col_collection.objects.link(ob_cylinder_002)
col_collection.objects.link(ob_cylinder_003)

# ---- scene / render settings (as saved in the file)
scene.frame_start = 1; scene.frame_end = 250; scene.frame_set(1)
scene.render.engine = 'BLENDER_EEVEE_NEXT'
scene.cycles.use_denoising = False
scene.cycles.samples = 128
scene.cycles.sampling_pattern = 'TABULATED_SOBOL'
scene.cycles.use_adaptive_sampling = False
scene.cycles.use_light_tree = False
scene.view_settings.view_transform = 'Filmic'
bpy.context.view_layer.update()

# ---- added for rendering (the .blend has no active camera and no usable light): camera, sun
cam_auto = bpy.data.cameras.new('AutoCamera')
cam_auto.lens = 50.0
cam_auto.sensor_width = 36.0
cam_auto.clip_end = 1000.0
ob_auto_camera = bpy.data.objects.new('AutoCamera', cam_auto)
scene.collection.objects.link(ob_auto_camera)
ob_auto_camera.location = (9.62354, -11.0811, 8.88113)
ob_auto_camera.rotation_euler = (1.09748, -7.21219e-08, 0.694738)
scene.camera = ob_auto_camera
light_auto_sun = bpy.data.lights.new('AutoSun', 'SUN')
light_auto_sun.energy = 3.0
light_auto_sun.angle = 0.0523599
ob_auto_sun = bpy.data.objects.new('AutoSun', light_auto_sun)
scene.collection.objects.link(ob_auto_sun)
ob_auto_sun.rotation_euler = (0.872665, 0.174533, 0.523599)
bpy.context.view_layer.update()

